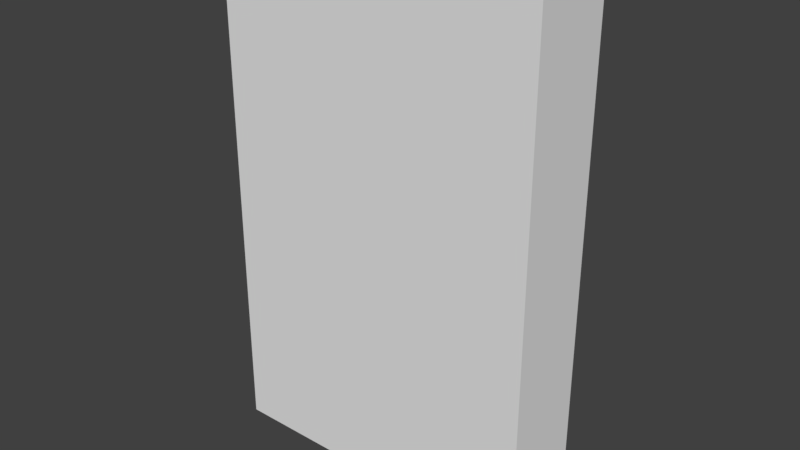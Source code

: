 # Source: Bookshelf-110x18x70.blend  (saved by Blender 2.79.0; exported with 4.5.12 LTS)
import bpy
from mathutils import Matrix  # noqa: F401  (used for matrix-valued properties, if any)

bpy.ops.wm.read_factory_settings(use_empty=True)
scene = bpy.context.scene
scene.name = 'Scene'

# ---- collections
col_collection_1 = bpy.data.collections.new('Collection 1'); scene.collection.children.link(col_collection_1)

# ---- world
world_world = bpy.data.worlds.new('World'); scene.world = world_world
world_world.color = (0.05088, 0.05088, 0.05088)
world_world.use_sun_shadow = False
world_world.sun_shadow_jitter_overblur = 0.0
world_world.cycles.sampling_method = 'MANUAL'

# ---- meshes
me_cube_002 = bpy.data.meshes.new('Cube.002')
me_cube_002.from_pydata([(0.0, 0.0, 0.0), (0.0, 0.0, 9.4), (0.0, 1.8, 0.0), (0.0, 1.8, 9.4), (7.0, 0.0, 0.0), (7.0, 0.0, 9.4), (7.0, 1.8, 0.0), (7.0, 1.8, 9.4)], [], [(0, 1, 3, 2), (2, 3, 7, 6), (6, 7, 5, 4), (4, 5, 1, 0), (2, 6, 4, 0), (7, 3, 1, 5)])
me_cube_002.use_remesh_preserve_volume = False
me_cube_002.use_remesh_preserve_attributes = False
me_cube_002.use_mirror_vertex_groups = False
me_cube_002.update()

# ---- objects
ob_bookshelf_110x18x70 = bpy.data.objects.new('Bookshelf-110x18x70', me_cube_002)

# ---- transforms, parenting, visibility, modifiers, constraints
ob_bookshelf_110x18x70.location = (0.0, 0.0, 0.0)
ob_bookshelf_110x18x70.scale = (1.0, 1.0, 1.17)
ob_bookshelf_110x18x70.lineart.crease_threshold = 0.0

# ---- collection membership
col_collection_1.objects.link(ob_bookshelf_110x18x70)

# ---- scene / render settings (as saved in the file)
scene.frame_start = 1; scene.frame_end = 250; scene.frame_set(1)
scene.render.engine = 'BLENDER_EEVEE_NEXT'
scene.render.resolution_percentage = 50
scene.render.dither_intensity = 0.0
scene.cycles.use_denoising = False
scene.cycles.samples = 128
scene.cycles.sampling_pattern = 'TABULATED_SOBOL'
scene.cycles.use_adaptive_sampling = False
scene.cycles.use_light_tree = False
scene.cycles.blur_glossy = 0.0
scene.cycles.sample_clamp_indirect = 0.0
scene.view_settings.view_transform = 'Standard'
bpy.context.view_layer.update()

# ---- added for rendering (the .blend has no active camera and no usable light): camera, sun
cam_auto = bpy.data.cameras.new('AutoCamera')
cam_auto.lens = 50.0
cam_auto.sensor_width = 36.0
cam_auto.clip_end = 1000.0
ob_auto_camera = bpy.data.objects.new('AutoCamera', cam_auto)
scene.collection.objects.link(ob_auto_camera)
ob_auto_camera.location = (15.6779, -13.7134, 15.2423)
ob_auto_camera.rotation_euler = (1.09748, -7.21219e-08, 0.694738)
scene.camera = ob_auto_camera
light_auto_sun = bpy.data.lights.new('AutoSun', 'SUN')
light_auto_sun.energy = 3.0
light_auto_sun.angle = 0.0523599
ob_auto_sun = bpy.data.objects.new('AutoSun', light_auto_sun)
scene.collection.objects.link(ob_auto_sun)
ob_auto_sun.rotation_euler = (0.872665, 0.174533, 0.523599)
bpy.context.view_layer.update()
